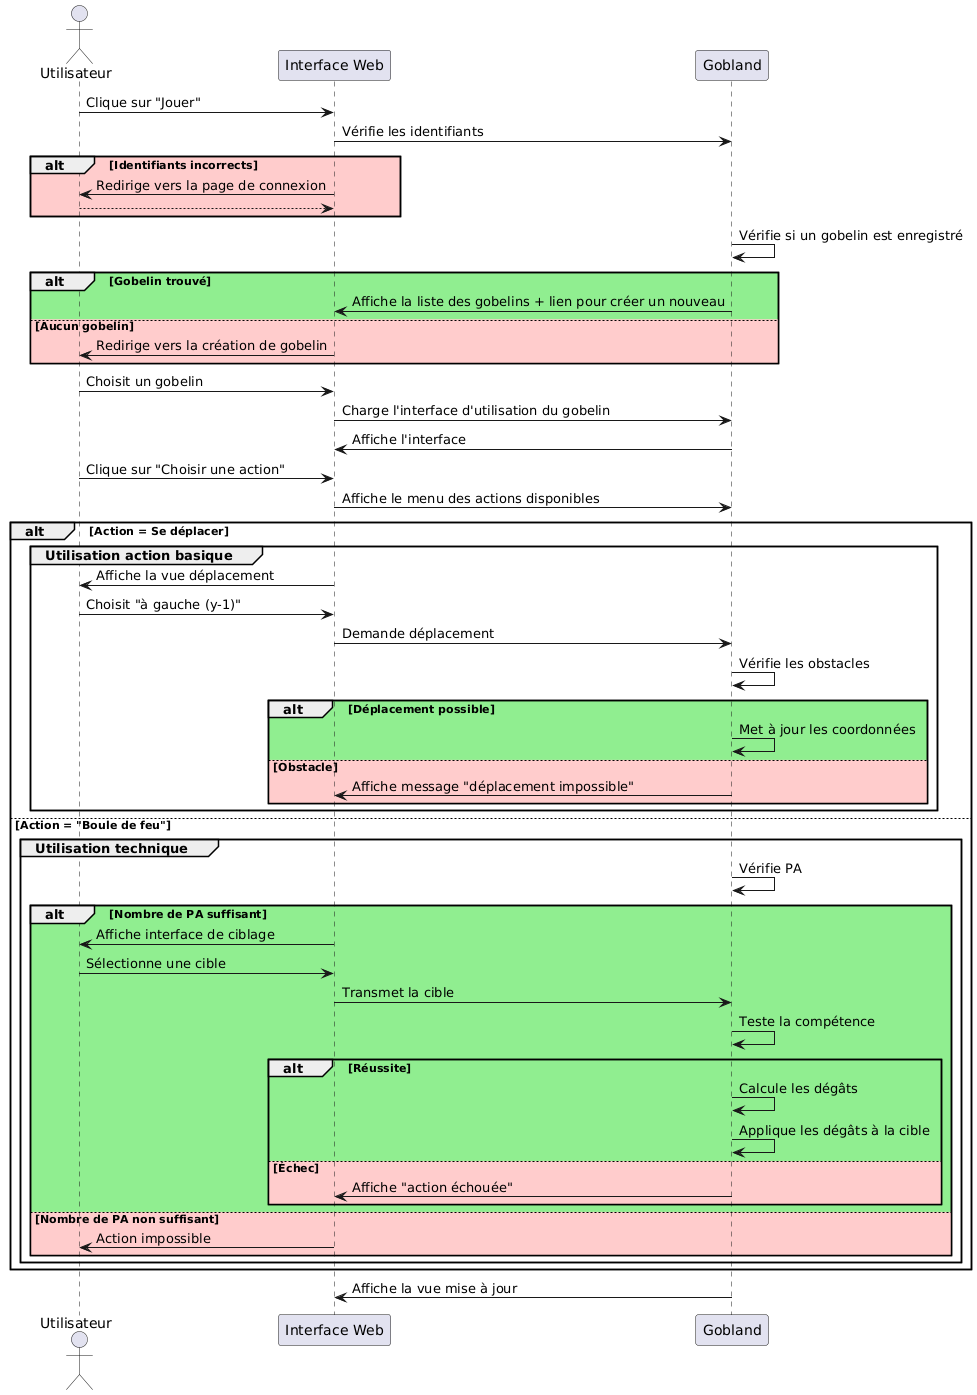

The diagram above was rendered by PlantUML. Its source (embedded in the PNG):
@startuml
actor Utilisateur
participant "Interface Web" as UI
participant "Gobland" as System

Utilisateur -> UI : Clique sur "Jouer"
UI -> System : Vérifie les identifiants
alt #FFCCCC Identifiants incorrects
    UI -> Utilisateur : Redirige vers la page de connexion
    return
end

System -> System : Vérifie si un gobelin est enregistré
alt #lightgreen Gobelin trouvé
    System -> UI : Affiche la liste des gobelins + lien pour créer un nouveau
else #FFCCCC Aucun gobelin
    UI -> Utilisateur : Redirige vers la création de gobelin
end

Utilisateur -> UI : Choisit un gobelin
UI -> System : Charge l'interface d'utilisation du gobelin
System -> UI : Affiche l'interface

Utilisateur -> UI : Clique sur "Choisir une action"
UI -> System : Affiche le menu des actions disponibles

alt Action = Se déplacer
    group Utilisation action basique
        UI -> Utilisateur : Affiche la vue déplacement
        Utilisateur -> UI : Choisit "à gauche (y-1)"
        UI -> System : Demande déplacement
        System -> System : Vérifie les obstacles
        alt #lightgreen Déplacement possible
            System -> System : Met à jour les coordonnées
        else #FFCCCC Obstacle
            System -> UI : Affiche message "déplacement impossible"
        end
    end group

else Action = "Boule de feu"
    group Utilisation technique
        System -> System : Vérifie PA
        alt #lightgreen Nombre de PA suffisant
            UI -> Utilisateur : Affiche interface de ciblage
            Utilisateur -> UI : Sélectionne une cible
            UI -> System : Transmet la cible
            System -> System : Teste la compétence
            alt #lightgreen Réussite
                System -> System : Calcule les dégâts
                System -> System : Applique les dégâts à la cible
            else #FFCCCC Échec
                System -> UI : Affiche "action échouée"
            end
        else #FFCCCC Nombre de PA non suffisant
            UI -> Utilisateur : Action impossible
        end
    end group
end

System -> UI : Affiche la vue mise à jour
@enduml